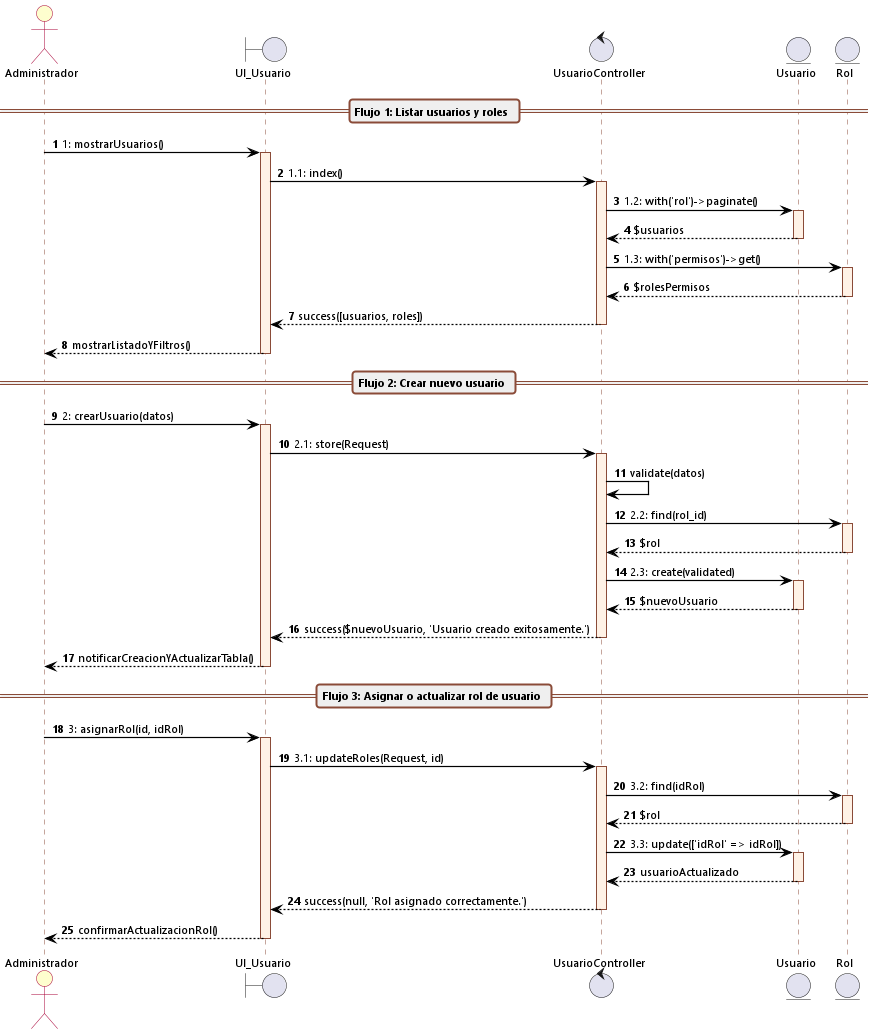

The diagram above was rendered by PlantUML. Its source (embedded in the PNG):
@startuml cu03_secuencia_gestionar_usuarios_roles_permisos
autonumber
skinparam backgroundColor white
skinparam defaultFontName "Segoe UI"
skinparam defaultFontSize 11
skinparam sequenceArrowThickness 1.2
skinparam roundcorner 6

skinparam sequence {
    ArrowColor black
    ActorBorderColor #A80036
    ActorBackgroundColor #FEFECE
    LifeLineBorderColor #8A4B38
    LifeLineBackgroundColor #FFF2E6
    ParticipantBorderColor #8A4B38
    ParticipantBackgroundColor #FFF2E6
    BoxBorderColor #A80036
    BoxBackgroundColor #FAFAFA
    GroupBackgroundColor #F8F9FA
    GroupBorderColor #8A4B38
    DividerBackgroundColor #EFEFEF
    DividerBorderColor #8A4B38
}

actor Administrador
boundary UI_Usuario
control UsuarioController
entity Usuario
entity Rol

== Flujo 1: Listar usuarios y roles ==

Administrador -> UI_Usuario: 1: mostrarUsuarios()
activate UI_Usuario

UI_Usuario -> UsuarioController: 1.1: index()
activate UsuarioController

UsuarioController -> Usuario: 1.2: with('rol')->paginate()
activate Usuario
Usuario --> UsuarioController: $usuarios
deactivate Usuario

UsuarioController -> Rol: 1.3: with('permisos')->get()
activate Rol
Rol --> UsuarioController: $rolesPermisos
deactivate Rol

UsuarioController --> UI_Usuario: success([usuarios, roles])
deactivate UsuarioController

UI_Usuario --> Administrador: mostrarListadoYFiltros()
deactivate UI_Usuario

== Flujo 2: Crear nuevo usuario ==

Administrador -> UI_Usuario: 2: crearUsuario(datos)
activate UI_Usuario

UI_Usuario -> UsuarioController: 2.1: store(Request)
activate UsuarioController

UsuarioController -> UsuarioController: validate(datos)

UsuarioController -> Rol: 2.2: find(rol_id)
activate Rol
Rol --> UsuarioController: $rol
deactivate Rol

UsuarioController -> Usuario: 2.3: create(validated)
activate Usuario
Usuario --> UsuarioController: $nuevoUsuario
deactivate Usuario

UsuarioController --> UI_Usuario: success($nuevoUsuario, 'Usuario creado exitosamente.')
deactivate UsuarioController

UI_Usuario --> Administrador: notificarCreacionYActualizarTabla()
deactivate UI_Usuario

== Flujo 3: Asignar o actualizar rol de usuario ==

Administrador -> UI_Usuario: 3: asignarRol(id, idRol)
activate UI_Usuario

UI_Usuario -> UsuarioController: 3.1: updateRoles(Request, id)
activate UsuarioController

UsuarioController -> Rol: 3.2: find(idRol)
activate Rol
Rol --> UsuarioController: $rol
deactivate Rol

UsuarioController -> Usuario: 3.3: update(['idRol' => idRol])
activate Usuario
Usuario --> UsuarioController: usuarioActualizado
deactivate Usuario

UsuarioController --> UI_Usuario: success(null, 'Rol asignado correctamente.')
deactivate UsuarioController

UI_Usuario --> Administrador: confirmarActualizacionRol()
deactivate UI_Usuario
@enduml